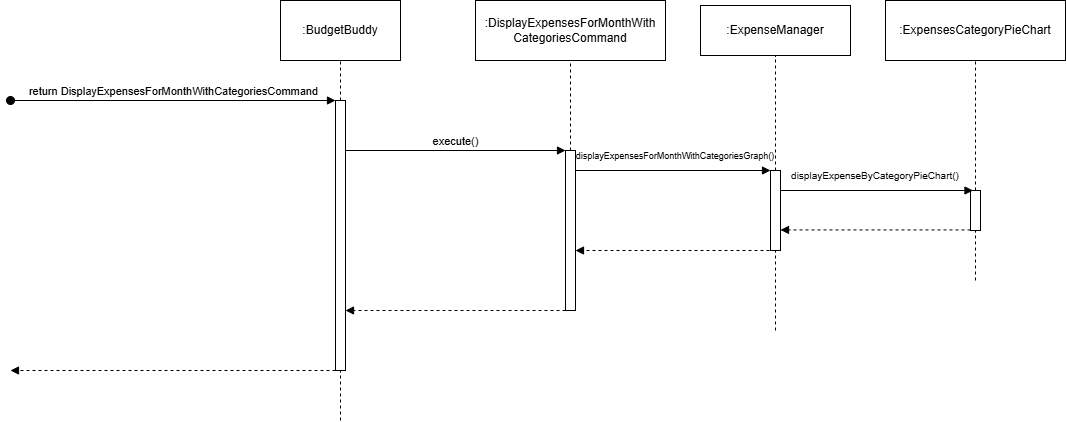

The diagram above was exported from draw.io. Its source (the exported page's mxGraphModel, read from the mxfile embedded in the PNG):
<mxGraphModel dx="2412" dy="818" grid="1" gridSize="10" guides="1" tooltips="1" connect="1" arrows="1" fold="1" page="1" pageScale="1" pageWidth="850" pageHeight="1100" math="0" shadow="0">
  <root>
    <mxCell id="0" />
    <mxCell id="1" parent="0" />
    <mxCell id="rrA1mLuzql5b2_Xk5faj-1" value=":BudgetBuddy" style="rounded=0;whiteSpace=wrap;html=1;" parent="1" vertex="1">
      <mxGeometry x="40" y="40" width="120" height="60" as="geometry" />
    </mxCell>
    <mxCell id="rrA1mLuzql5b2_Xk5faj-2" value="" style="endArrow=none;dashed=1;html=1;rounded=0;entryX=0.5;entryY=1;entryDx=0;entryDy=0;" parent="1" source="rrA1mLuzql5b2_Xk5faj-5" target="rrA1mLuzql5b2_Xk5faj-1" edge="1">
      <mxGeometry width="50" height="50" relative="1" as="geometry">
        <mxPoint x="100" y="460" as="sourcePoint" />
        <mxPoint x="410" y="310" as="targetPoint" />
      </mxGeometry>
    </mxCell>
    <mxCell id="rrA1mLuzql5b2_Xk5faj-3" value="return DisplayExpensesForMonthWithCategoriesCommand" style="html=1;verticalAlign=bottom;startArrow=oval;startFill=1;endArrow=block;startSize=8;curved=0;rounded=0;" parent="1" edge="1">
      <mxGeometry width="60" relative="1" as="geometry">
        <mxPoint x="-230" y="140" as="sourcePoint" />
        <mxPoint x="95" y="140" as="targetPoint" />
      </mxGeometry>
    </mxCell>
    <mxCell id="rrA1mLuzql5b2_Xk5faj-4" value="" style="endArrow=none;dashed=1;html=1;rounded=0;entryX=0.5;entryY=1;entryDx=0;entryDy=0;" parent="1" target="rrA1mLuzql5b2_Xk5faj-5" edge="1">
      <mxGeometry width="50" height="50" relative="1" as="geometry">
        <mxPoint x="100" y="460" as="sourcePoint" />
        <mxPoint x="100" y="100" as="targetPoint" />
      </mxGeometry>
    </mxCell>
    <mxCell id="rrA1mLuzql5b2_Xk5faj-5" value="" style="html=1;points=[[0,0,0,0,5],[0,1,0,0,-5],[1,0,0,0,5],[1,1,0,0,-5]];perimeter=orthogonalPerimeter;outlineConnect=0;targetShapes=umlLifeline;portConstraint=eastwest;newEdgeStyle={&quot;curved&quot;:0,&quot;rounded&quot;:0};" parent="1" vertex="1">
      <mxGeometry x="95" y="140" width="10" height="270" as="geometry" />
    </mxCell>
    <mxCell id="rrA1mLuzql5b2_Xk5faj-6" value=":DisplayExpensesForMonthWith&lt;div&gt;CategoriesCommand&lt;/div&gt;" style="rounded=0;whiteSpace=wrap;html=1;" parent="1" vertex="1">
      <mxGeometry x="235" y="40" width="190" height="60" as="geometry" />
    </mxCell>
    <mxCell id="rrA1mLuzql5b2_Xk5faj-7" value="" style="html=1;points=[[0,0,0,0,5],[0,1,0,0,-5],[1,0,0,0,5],[1,1,0,0,-5]];perimeter=orthogonalPerimeter;outlineConnect=0;targetShapes=umlLifeline;portConstraint=eastwest;newEdgeStyle={&quot;curved&quot;:0,&quot;rounded&quot;:0};" parent="1" vertex="1">
      <mxGeometry x="325" y="190" width="10" height="160" as="geometry" />
    </mxCell>
    <mxCell id="rrA1mLuzql5b2_Xk5faj-8" value="execute()" style="html=1;verticalAlign=bottom;endArrow=block;curved=0;rounded=0;" parent="1" edge="1">
      <mxGeometry width="80" relative="1" as="geometry">
        <mxPoint x="105" y="190" as="sourcePoint" />
        <mxPoint x="325" y="190" as="targetPoint" />
      </mxGeometry>
    </mxCell>
    <mxCell id="rrA1mLuzql5b2_Xk5faj-10" value=":ExpenseManager" style="rounded=0;whiteSpace=wrap;html=1;" parent="1" vertex="1">
      <mxGeometry x="460" y="45" width="150" height="50" as="geometry" />
    </mxCell>
    <mxCell id="rrA1mLuzql5b2_Xk5faj-11" value="" style="html=1;points=[[0,0,0,0,5],[0,1,0,0,-5],[1,0,0,0,5],[1,1,0,0,-5]];perimeter=orthogonalPerimeter;outlineConnect=0;targetShapes=umlLifeline;portConstraint=eastwest;newEdgeStyle={&quot;curved&quot;:0,&quot;rounded&quot;:0};" parent="1" vertex="1">
      <mxGeometry x="530" y="210" width="10" height="80" as="geometry" />
    </mxCell>
    <mxCell id="rrA1mLuzql5b2_Xk5faj-12" value="" style="endArrow=none;dashed=1;html=1;rounded=0;entryX=0.5;entryY=1;entryDx=0;entryDy=0;" parent="1" source="rrA1mLuzql5b2_Xk5faj-11" target="rrA1mLuzql5b2_Xk5faj-10" edge="1">
      <mxGeometry width="50" height="50" relative="1" as="geometry">
        <mxPoint x="950" y="900" as="sourcePoint" />
        <mxPoint x="1000" y="850" as="targetPoint" />
      </mxGeometry>
    </mxCell>
    <mxCell id="rrA1mLuzql5b2_Xk5faj-13" value="&lt;font style=&quot;font-size: 9px;&quot;&gt;displayExpensesForMonthWithCategoriesGraph()&lt;/font&gt;" style="text;html=1;align=center;verticalAlign=middle;whiteSpace=wrap;rounded=0;" parent="1" vertex="1">
      <mxGeometry x="425" y="150" width="20" height="90" as="geometry" />
    </mxCell>
    <mxCell id="rrA1mLuzql5b2_Xk5faj-16" value="" style="endArrow=none;dashed=1;html=1;rounded=0;" parent="1" target="rrA1mLuzql5b2_Xk5faj-11" edge="1">
      <mxGeometry width="50" height="50" relative="1" as="geometry">
        <mxPoint x="535" y="370" as="sourcePoint" />
        <mxPoint x="1100" y="970" as="targetPoint" />
      </mxGeometry>
    </mxCell>
    <mxCell id="rrA1mLuzql5b2_Xk5faj-19" value="" style="endArrow=none;dashed=1;html=1;rounded=0;entryX=0.5;entryY=1;entryDx=0;entryDy=0;" parent="1" source="rrA1mLuzql5b2_Xk5faj-21" edge="1">
      <mxGeometry width="50" height="50" relative="1" as="geometry">
        <mxPoint x="1330" y="980" as="sourcePoint" />
        <mxPoint x="735" y="100" as="targetPoint" />
      </mxGeometry>
    </mxCell>
    <mxCell id="rrA1mLuzql5b2_Xk5faj-20" value="" style="endArrow=none;dashed=1;html=1;rounded=0;entryX=0.5;entryY=1;entryDx=0;entryDy=0;" parent="1" target="rrA1mLuzql5b2_Xk5faj-21" edge="1">
      <mxGeometry width="50" height="50" relative="1" as="geometry">
        <mxPoint x="735" y="320" as="sourcePoint" />
        <mxPoint x="1330" y="855" as="targetPoint" />
      </mxGeometry>
    </mxCell>
    <mxCell id="rrA1mLuzql5b2_Xk5faj-21" value="" style="html=1;points=[[0,0,0,0,5],[0,1,0,0,-5],[1,0,0,0,5],[1,1,0,0,-5]];perimeter=orthogonalPerimeter;outlineConnect=0;targetShapes=umlLifeline;portConstraint=eastwest;newEdgeStyle={&quot;curved&quot;:0,&quot;rounded&quot;:0};" parent="1" vertex="1">
      <mxGeometry x="730" y="230" width="10" height="40" as="geometry" />
    </mxCell>
    <mxCell id="rrA1mLuzql5b2_Xk5faj-25" value="&lt;font style=&quot;font-size: 10px;&quot;&gt;displayExpenseByCategoryPieChart()&lt;/font&gt;" style="text;html=1;align=center;verticalAlign=middle;whiteSpace=wrap;rounded=0;" parent="1" vertex="1">
      <mxGeometry x="625" y="170" width="20" height="90" as="geometry" />
    </mxCell>
    <mxCell id="rrA1mLuzql5b2_Xk5faj-26" value="" style="endArrow=none;dashed=1;html=1;rounded=0;entryX=0.5;entryY=1;entryDx=0;entryDy=0;" parent="1" target="rrA1mLuzql5b2_Xk5faj-6" edge="1">
      <mxGeometry width="50" height="50" relative="1" as="geometry">
        <mxPoint x="330" y="190" as="sourcePoint" />
        <mxPoint x="400" y="390" as="targetPoint" />
      </mxGeometry>
    </mxCell>
    <mxCell id="rrA1mLuzql5b2_Xk5faj-27" value=":ExpensesCategoryPieChart" style="rounded=0;whiteSpace=wrap;html=1;" parent="1" vertex="1">
      <mxGeometry x="645" y="40" width="180" height="60" as="geometry" />
    </mxCell>
    <mxCell id="BwM65g7HV7e3aUGmE-td-2" value="" style="endArrow=block;dashed=1;endFill=1;html=1;rounded=0;exitX=0;exitY=1;exitDx=0;exitDy=-5;exitPerimeter=0;strokeWidth=1;strokeColor=default;fillOpacity=100;fixDash=0;" edge="1" parent="1">
      <mxGeometry width="160" relative="1" as="geometry">
        <mxPoint x="95" y="410" as="sourcePoint" />
        <mxPoint x="-230" y="410" as="targetPoint" />
      </mxGeometry>
    </mxCell>
    <mxCell id="BwM65g7HV7e3aUGmE-td-3" value="" style="html=1;verticalAlign=bottom;endArrow=block;curved=0;rounded=0;" edge="1" parent="1" target="rrA1mLuzql5b2_Xk5faj-11">
      <mxGeometry width="80" relative="1" as="geometry">
        <mxPoint x="335" y="210" as="sourcePoint" />
        <mxPoint x="525" y="210" as="targetPoint" />
      </mxGeometry>
    </mxCell>
    <mxCell id="BwM65g7HV7e3aUGmE-td-4" value="" style="endArrow=block;dashed=1;endFill=1;html=1;rounded=0;exitX=0;exitY=1;exitDx=0;exitDy=-5;exitPerimeter=0;strokeWidth=1;strokeColor=default;fillOpacity=100;fixDash=0;" edge="1" parent="1" target="rrA1mLuzql5b2_Xk5faj-5">
      <mxGeometry width="160" relative="1" as="geometry">
        <mxPoint x="325" y="350" as="sourcePoint" />
        <mxPoint x="110" y="350" as="targetPoint" />
        <Array as="points">
          <mxPoint x="140" y="350" />
        </Array>
      </mxGeometry>
    </mxCell>
    <mxCell id="BwM65g7HV7e3aUGmE-td-5" value="" style="endArrow=block;dashed=1;endFill=1;html=1;rounded=0;exitX=0;exitY=1;exitDx=0;exitDy=-5;exitPerimeter=0;strokeWidth=1;strokeColor=default;fillOpacity=100;fixDash=0;" edge="1" parent="1">
      <mxGeometry width="160" relative="1" as="geometry">
        <mxPoint x="535" y="290" as="sourcePoint" />
        <mxPoint x="335" y="290" as="targetPoint" />
      </mxGeometry>
    </mxCell>
    <mxCell id="BwM65g7HV7e3aUGmE-td-6" value="" style="endArrow=block;dashed=1;endFill=1;html=1;rounded=0;exitX=0;exitY=1;exitDx=0;exitDy=-5;exitPerimeter=0;strokeWidth=1;strokeColor=default;fillOpacity=100;fixDash=0;" edge="1" parent="1" target="rrA1mLuzql5b2_Xk5faj-11">
      <mxGeometry width="160" relative="1" as="geometry">
        <mxPoint x="730" y="269.43" as="sourcePoint" />
        <mxPoint x="405" y="269.43" as="targetPoint" />
      </mxGeometry>
    </mxCell>
    <mxCell id="BwM65g7HV7e3aUGmE-td-7" value="" style="html=1;verticalAlign=bottom;endArrow=block;curved=0;rounded=0;" edge="1" parent="1" source="rrA1mLuzql5b2_Xk5faj-11">
      <mxGeometry width="80" relative="1" as="geometry">
        <mxPoint x="550" y="230" as="sourcePoint" />
        <mxPoint x="732.5" y="230" as="targetPoint" />
      </mxGeometry>
    </mxCell>
  </root>
</mxGraphModel>